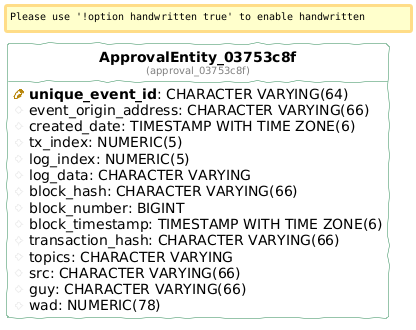

The diagram above was rendered by PlantUML. Its source (embedded in the PNG):
@startuml
!define table(ename, dbname) entity "<b>ename</b>\n<font size=10 color=gray>(dbname)</font>"

!define pkey(x) {field} <b><color:DarkGoldenRod><&key></color> x</b>
!define fkey(x) {field} <color:#AAAAAA><&key></color> x
!define column(x) {field} <color:#EFEFEF><&media-record></color> x

hide stereotypes
hide methods
hide circle

left to right direction

skinparam roundcorner 5
skinparam linetype ortho
skinparam shadowing false
skinparam handwritten true

skinparam class {
    BackgroundColor white
    ArrowColor seagreen
    BorderColor seagreen
}


table( ApprovalEntity_03753c8f, approval_03753c8f ) as approval_03753c8f {
  pkey( unique_event_id ): CHARACTER VARYING(64) 
  column( event_origin_address ): CHARACTER VARYING(66) 
  column( created_date ): TIMESTAMP WITH TIME ZONE(6) 
  column( tx_index ): NUMERIC(5) 
  column( log_index ): NUMERIC(5) 
  column( log_data ): CHARACTER VARYING 
  column( block_hash ): CHARACTER VARYING(66) 
  column( block_number ): BIGINT 
  column( block_timestamp ): TIMESTAMP WITH TIME ZONE(6) 
  column( transaction_hash ): CHARACTER VARYING(66) 
  column( topics ): CHARACTER VARYING 
  column( src ): CHARACTER VARYING(66) 
  column( guy ): CHARACTER VARYING(66) 
  column( wad ): NUMERIC(78) 
}
@enduml